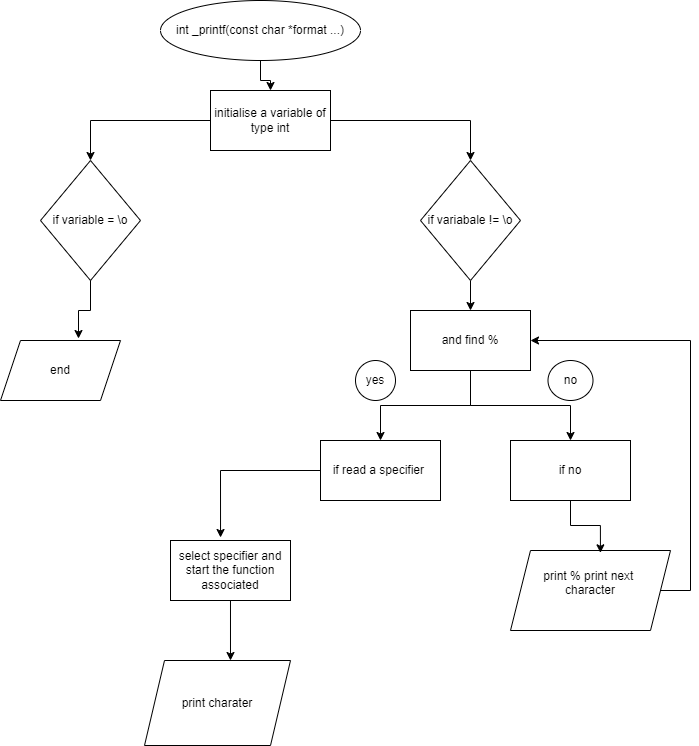

The diagram above was exported from draw.io. Its source (the exported page's mxGraphModel, read from the mxfile embedded in the PNG):
<mxGraphModel dx="864" dy="508" grid="1" gridSize="10" guides="1" tooltips="1" connect="1" arrows="1" fold="1" page="1" pageScale="1" pageWidth="827" pageHeight="1169" math="0" shadow="0">
  <root>
    <mxCell id="0" />
    <mxCell id="1" parent="0" />
    <mxCell id="vTgvYLqROLSo3xJ971fR-11" value="" style="edgeStyle=orthogonalEdgeStyle;rounded=0;orthogonalLoop=1;jettySize=auto;html=1;" parent="1" source="hkvFxOCbT3XM47Agj5Ho-1" target="hkvFxOCbT3XM47Agj5Ho-3" edge="1">
      <mxGeometry relative="1" as="geometry" />
    </mxCell>
    <mxCell id="hkvFxOCbT3XM47Agj5Ho-1" value="int _printf(const char *format ...)" style="ellipse;whiteSpace=wrap;html=1;" parent="1" vertex="1">
      <mxGeometry x="190" y="10" width="200" height="60" as="geometry" />
    </mxCell>
    <mxCell id="hkvFxOCbT3XM47Agj5Ho-2" value="end" style="shape=parallelogram;perimeter=parallelogramPerimeter;whiteSpace=wrap;html=1;fixedSize=1;" parent="1" vertex="1">
      <mxGeometry x="30" y="350" width="120" height="60" as="geometry" />
    </mxCell>
    <mxCell id="vTgvYLqROLSo3xJ971fR-12" style="edgeStyle=orthogonalEdgeStyle;rounded=0;orthogonalLoop=1;jettySize=auto;html=1;" parent="1" source="hkvFxOCbT3XM47Agj5Ho-3" target="hkvFxOCbT3XM47Agj5Ho-4" edge="1">
      <mxGeometry relative="1" as="geometry" />
    </mxCell>
    <mxCell id="vTgvYLqROLSo3xJ971fR-13" style="edgeStyle=orthogonalEdgeStyle;rounded=0;orthogonalLoop=1;jettySize=auto;html=1;" parent="1" source="hkvFxOCbT3XM47Agj5Ho-3" target="vTgvYLqROLSo3xJ971fR-1" edge="1">
      <mxGeometry relative="1" as="geometry" />
    </mxCell>
    <mxCell id="hkvFxOCbT3XM47Agj5Ho-3" value="initialise a variable of type int" style="rounded=0;whiteSpace=wrap;html=1;" parent="1" vertex="1">
      <mxGeometry x="240" y="100" width="120" height="60" as="geometry" />
    </mxCell>
    <mxCell id="hkvFxOCbT3XM47Agj5Ho-4" value="if variable = \o" style="rhombus;whiteSpace=wrap;html=1;direction=west;" parent="1" vertex="1">
      <mxGeometry x="70" y="170" width="100" height="120" as="geometry" />
    </mxCell>
    <mxCell id="vTgvYLqROLSo3xJ971fR-15" style="edgeStyle=orthogonalEdgeStyle;rounded=0;orthogonalLoop=1;jettySize=auto;html=1;entryX=0.5;entryY=0;entryDx=0;entryDy=0;" parent="1" source="vTgvYLqROLSo3xJ971fR-1" target="vTgvYLqROLSo3xJ971fR-3" edge="1">
      <mxGeometry relative="1" as="geometry" />
    </mxCell>
    <mxCell id="vTgvYLqROLSo3xJ971fR-1" value="if variabale != \o" style="rhombus;whiteSpace=wrap;html=1;" parent="1" vertex="1">
      <mxGeometry x="450" y="170" width="100" height="120" as="geometry" />
    </mxCell>
    <mxCell id="vTgvYLqROLSo3xJ971fR-5" value="" style="edgeStyle=orthogonalEdgeStyle;rounded=0;orthogonalLoop=1;jettySize=auto;html=1;" parent="1" source="vTgvYLqROLSo3xJ971fR-3" target="vTgvYLqROLSo3xJ971fR-4" edge="1">
      <mxGeometry relative="1" as="geometry" />
    </mxCell>
    <mxCell id="vTgvYLqROLSo3xJ971fR-16" style="edgeStyle=orthogonalEdgeStyle;rounded=0;orthogonalLoop=1;jettySize=auto;html=1;" parent="1" source="vTgvYLqROLSo3xJ971fR-3" target="vTgvYLqROLSo3xJ971fR-7" edge="1">
      <mxGeometry relative="1" as="geometry" />
    </mxCell>
    <mxCell id="vTgvYLqROLSo3xJ971fR-3" value="and find %" style="whiteSpace=wrap;html=1;" parent="1" vertex="1">
      <mxGeometry x="440" y="320" width="120" height="60" as="geometry" />
    </mxCell>
    <mxCell id="vTgvYLqROLSo3xJ971fR-4" value="if read a specifier&amp;nbsp;" style="whiteSpace=wrap;html=1;" parent="1" vertex="1">
      <mxGeometry x="350" y="450" width="120" height="60" as="geometry" />
    </mxCell>
    <mxCell id="vTgvYLqROLSo3xJ971fR-6" value="print charater" style="shape=parallelogram;perimeter=parallelogramPerimeter;whiteSpace=wrap;html=1;fixedSize=1;" parent="1" vertex="1">
      <mxGeometry x="174" y="670" width="146" height="85" as="geometry" />
    </mxCell>
    <mxCell id="vTgvYLqROLSo3xJ971fR-7" value="if no" style="whiteSpace=wrap;html=1;" parent="1" vertex="1">
      <mxGeometry x="540" y="450" width="120" height="60" as="geometry" />
    </mxCell>
    <mxCell id="vTgvYLqROLSo3xJ971fR-22" style="edgeStyle=orthogonalEdgeStyle;rounded=0;orthogonalLoop=1;jettySize=auto;html=1;entryX=1;entryY=0.5;entryDx=0;entryDy=0;" parent="1" source="vTgvYLqROLSo3xJ971fR-8" target="vTgvYLqROLSo3xJ971fR-3" edge="1">
      <mxGeometry relative="1" as="geometry">
        <mxPoint x="770" y="350" as="targetPoint" />
        <Array as="points">
          <mxPoint x="720" y="600" />
          <mxPoint x="720" y="350" />
        </Array>
      </mxGeometry>
    </mxCell>
    <mxCell id="vTgvYLqROLSo3xJ971fR-8" value="print % print next&amp;nbsp;&lt;div&gt;character&lt;div&gt;&lt;br&gt;&lt;/div&gt;&lt;/div&gt;" style="shape=parallelogram;perimeter=parallelogramPerimeter;whiteSpace=wrap;html=1;fixedSize=1;" parent="1" vertex="1">
      <mxGeometry x="540" y="560" width="160" height="80" as="geometry" />
    </mxCell>
    <mxCell id="vTgvYLqROLSo3xJ971fR-14" style="edgeStyle=orthogonalEdgeStyle;rounded=0;orthogonalLoop=1;jettySize=auto;html=1;entryX=0.65;entryY=-0.033;entryDx=0;entryDy=0;entryPerimeter=0;" parent="1" source="hkvFxOCbT3XM47Agj5Ho-4" target="hkvFxOCbT3XM47Agj5Ho-2" edge="1">
      <mxGeometry relative="1" as="geometry" />
    </mxCell>
    <mxCell id="vTgvYLqROLSo3xJ971fR-18" style="edgeStyle=orthogonalEdgeStyle;rounded=0;orthogonalLoop=1;jettySize=auto;html=1;entryX=0.562;entryY=0.029;entryDx=0;entryDy=0;entryPerimeter=0;" parent="1" source="vTgvYLqROLSo3xJ971fR-7" target="vTgvYLqROLSo3xJ971fR-8" edge="1">
      <mxGeometry relative="1" as="geometry" />
    </mxCell>
    <mxCell id="vTgvYLqROLSo3xJ971fR-19" value="yes" style="ellipse;whiteSpace=wrap;html=1;aspect=fixed;" parent="1" vertex="1">
      <mxGeometry x="385" y="370" width="40" height="40" as="geometry" />
    </mxCell>
    <mxCell id="vTgvYLqROLSo3xJ971fR-20" value="no" style="ellipse;whiteSpace=wrap;html=1;" parent="1" vertex="1">
      <mxGeometry x="577.5" y="370" width="45" height="40" as="geometry" />
    </mxCell>
    <mxCell id="vTgvYLqROLSo3xJ971fR-23" value="select specifier and start the function associated" style="whiteSpace=wrap;html=1;" parent="1" vertex="1">
      <mxGeometry x="200" y="550" width="120" height="60" as="geometry" />
    </mxCell>
    <mxCell id="vTgvYLqROLSo3xJ971fR-25" style="edgeStyle=orthogonalEdgeStyle;rounded=0;orthogonalLoop=1;jettySize=auto;html=1;entryX=0.589;entryY=0;entryDx=0;entryDy=0;entryPerimeter=0;" parent="1" source="vTgvYLqROLSo3xJ971fR-23" target="vTgvYLqROLSo3xJ971fR-6" edge="1">
      <mxGeometry relative="1" as="geometry" />
    </mxCell>
    <mxCell id="vTgvYLqROLSo3xJ971fR-27" style="edgeStyle=orthogonalEdgeStyle;rounded=0;orthogonalLoop=1;jettySize=auto;html=1;entryX=0.417;entryY=-0.05;entryDx=0;entryDy=0;entryPerimeter=0;" parent="1" source="vTgvYLqROLSo3xJ971fR-4" target="vTgvYLqROLSo3xJ971fR-23" edge="1">
      <mxGeometry relative="1" as="geometry" />
    </mxCell>
  </root>
</mxGraphModel>